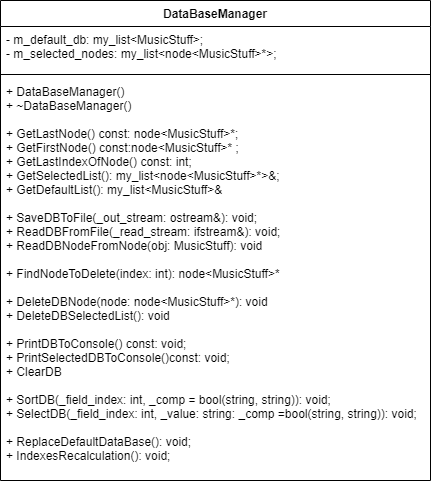

The diagram above was exported from draw.io. Its source (the exported page's mxGraphModel, read from the mxfile embedded in the PNG):
<mxGraphModel dx="2858" dy="2393" grid="1" gridSize="10" guides="1" tooltips="1" connect="1" arrows="1" fold="1" page="1" pageScale="1" pageWidth="827" pageHeight="1169" math="0" shadow="0">
  <root>
    <mxCell id="0" />
    <mxCell id="1" parent="0" />
    <mxCell id="2" value="DataBaseManager" style="swimlane;fontStyle=1;align=center;verticalAlign=top;childLayout=stackLayout;horizontal=1;startSize=26;horizontalStack=0;resizeParent=1;resizeParentMax=0;resizeLast=0;collapsible=1;marginBottom=0;" vertex="1" parent="1">
      <mxGeometry x="-200" y="190" width="430" height="480" as="geometry">
        <mxRectangle x="-55" y="200" width="140" height="26" as="alternateBounds" />
      </mxGeometry>
    </mxCell>
    <mxCell id="3" value="- m_default_db: my_list&lt;MusicStuff&gt;;&#10;- m_selected_nodes: my_list&lt;node&lt;MusicStuff&gt;*&gt;;" style="text;strokeColor=none;fillColor=none;align=left;verticalAlign=top;spacingLeft=4;spacingRight=4;overflow=hidden;rotatable=0;points=[[0,0.5],[1,0.5]];portConstraint=eastwest;" vertex="1" parent="2">
      <mxGeometry y="26" width="430" height="44" as="geometry" />
    </mxCell>
    <mxCell id="4" value="" style="line;strokeWidth=1;fillColor=none;align=left;verticalAlign=middle;spacingTop=-1;spacingLeft=3;spacingRight=3;rotatable=0;labelPosition=right;points=[];portConstraint=eastwest;" vertex="1" parent="2">
      <mxGeometry y="70" width="430" height="8" as="geometry" />
    </mxCell>
    <mxCell id="5" value="+ DataBaseManager()&#10;+ ~DataBaseManager()&#10;&#10;+ GetLastNode() const: node&lt;MusicStuff&gt;*;&#10;+ GetFirstNode() const:node&lt;MusicStuff&gt;* ;&#10;+ GetLastIndexOfNode() const: int;&#10;+ GetSelectedList(): my_list&lt;node&lt;MusicStuff&gt;*&gt;&amp;;&#10;+ GetDefaultList(): my_list&lt;MusicStuff&gt;&amp;&#10;&#10;+ SaveDBToFile(_out_stream: ostream&amp;): void;&#10;+ ReadDBFromFile(_read_stream: ifstream&amp;): void;&#10;+ ReadDBNodeFromNode(obj: MusicStuff): void&#10;&#10;+ FindNodeToDelete(index: int): node&lt;MusicStuff&gt;*&#10; &#10;+ DeleteDBNode(node: node&lt;MusicStuff&gt;*): void&#10;+ DeleteDBSelectedList(): void&#10; &#10;+ PrintDBToConsole() const: void;&#10;+ PrintSelectedDBToConsole()const: void;&#10;+ ClearDB&#10;&#10;+ SortDB(_field_index: int, _comp = bool(string, string)): void;&#10;+ SelectDB(_field_index: int, _value: string: _comp =bool(string, string)): void;&#10;&#10;+ ReplaceDefaultDataBase(): void;&#10;+ IndexesRecalculation(): void;" style="text;strokeColor=none;fillColor=none;align=left;verticalAlign=top;spacingLeft=4;spacingRight=4;overflow=hidden;rotatable=0;points=[[0,0.5],[1,0.5]];portConstraint=eastwest;" vertex="1" parent="2">
      <mxGeometry y="78" width="430" height="402" as="geometry" />
    </mxCell>
  </root>
</mxGraphModel>